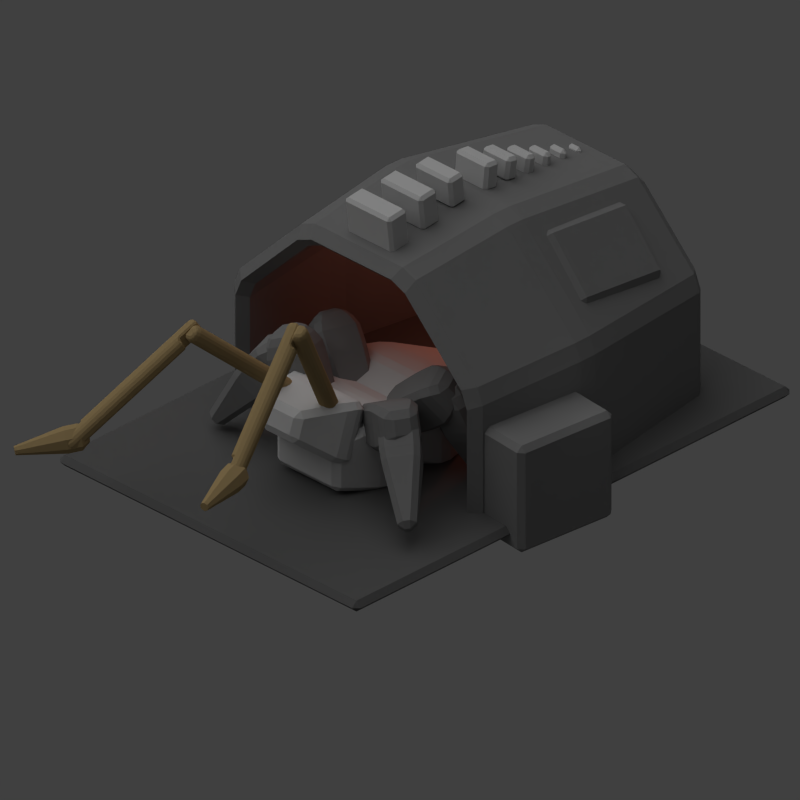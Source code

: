 # Source: small_repair_module.blend  (saved by Blender 2.69.0; exported with 4.5.12 LTS)
import bpy
from mathutils import Matrix  # noqa: F401  (used for matrix-valued properties, if any)

bpy.ops.wm.read_factory_settings(use_empty=True)
scene = bpy.context.scene
scene.name = 'Scene'

# ---- collections
col_collection_1 = bpy.data.collections.new('Collection 1'); scene.collection.children.link(col_collection_1)

# ---- materials (node trees are filled in below, after node groups)
mat_material = bpy.data.materials.new('Material')
mat_material.alpha_threshold = 0.0
mat_material.use_transparent_shadow = False
mat_material.diffuse_color = (0.6152, 0.6152, 0.6152, 1.0)
mat_material.roughness = 0.5
mat_material.line_color = (0.0, 0.0, 0.0, 1.0)
mat_material_001 = bpy.data.materials.new('Material.001')
mat_material_001.alpha_threshold = 0.0
mat_material_001.use_transparent_shadow = False
mat_material_001.diffuse_color = (0.2203, 0.2203, 0.2203, 1.0)
mat_material_001.roughness = 0.5
mat_material_001.line_color = (0.0, 0.0, 0.0, 1.0)
mat_material_003 = bpy.data.materials.new('Material.003')
mat_material_003.alpha_threshold = 0.0
mat_material_003.use_transparent_shadow = False
mat_material_003.diffuse_color = (0.1237, 0.1237, 0.1237, 1.0)
mat_material_003.roughness = 0.5
mat_material_003.line_color = (0.0, 0.0, 0.0, 1.0)
mat_material_002 = bpy.data.materials.new('Material.002')
mat_material_002.alpha_threshold = 0.0
mat_material_002.use_transparent_shadow = False
mat_material_002.diffuse_color = (0.402, 0.2902, 0.1397, 1.0)
mat_material_002.roughness = 0.5
mat_material_002.line_color = (0.0, 0.0, 0.0, 1.0)

# ---- material node trees

# ---- world
world_world = bpy.data.worlds.new('World'); scene.world = world_world
world_world.color = (0.05088, 0.05088, 0.05088)
world_world.use_sun_shadow = False
world_world.sun_shadow_jitter_overblur = 0.0
world_world.cycles.sampling_method = 'MANUAL'
world_world.cycles.sample_map_resolution = 256

# ---- cameras
cam_camera = bpy.data.cameras.new('Camera')
cam_camera.type = 'ORTHO'
cam_camera.clip_end = 100.0
cam_camera.lens = 35.0
cam_camera.sensor_width = 32.0
cam_camera.sensor_height = 18.0
cam_camera.ortho_scale = 13.0
cam_camera.dof.focus_distance = 0.0
cam_camera.dof.aperture_fstop = 128.0

# ---- lights
light_point = bpy.data.lights.new('Point', 'POINT')
light_point.color = (1.0, 0.2686, 0.1665)
light_point.transmission_factor = 0.0
light_point.energy = 50.0
light_point.shadow_buffer_clip_start = 0.5
light_point.shadow_soft_size = 0.1
light_point.shadow_maximum_resolution = 0.006
light_point.use_absolute_resolution = True
light_point.cycles.use_multiple_importance_sampling = False
light_sun = bpy.data.lights.new('Sun', 'SUN')
light_sun.transmission_factor = 0.0
light_sun.angle = 1.571
light_sun.energy = 1.0
light_sun.shadow_buffer_clip_start = 0.5
light_sun.shadow_soft_size = 1.0
light_sun.shadow_cascade_max_distance = 1000.0
light_sun.cycles.use_multiple_importance_sampling = False
light_lamp = bpy.data.lights.new('Lamp', 'POINT')
light_lamp.transmission_factor = 0.0
light_lamp.cutoff_distance = 30.0
light_lamp.energy = 2.0
light_lamp.shadow_buffer_clip_start = 1.001
light_lamp.shadow_soft_size = 1.0
light_lamp.shadow_maximum_resolution = 0.006
light_lamp.use_absolute_resolution = True
light_lamp.cycles.use_multiple_importance_sampling = False

# ---- meshes
me_cube_017 = bpy.data.meshes.new('Cube.017')
me_cube_017.from_pydata([(0.3032, -0.5248, 3.223), (0.3032, 0.5248, 3.223), (0.7305, 0.5248, 3.271), (0.7305, -0.5248, 3.271), (0.2234, -0.5248, 3.936), (0.2234, 0.5248, 3.936), (0.6506, 0.5248, 3.984), (0.6506, -0.5248, 3.984), (1.059, -0.4824, 3.342), (1.059, 0.4824, 3.342), (1.452, 0.4824, 3.386), (1.452, -0.4824, 3.386), (0.9858, -0.4824, 3.997), (0.9858, 0.4824, 3.997), (1.378, 0.4824, 4.041), (1.378, -0.4824, 4.041), (1.787, -0.4179, 3.442), (1.787, 0.4179, 3.442), (2.127, 0.4179, 3.48), (2.127, -0.4179, 3.48), (1.723, -0.4179, 4.009), (1.723, 0.4179, 4.009), (2.064, 0.4179, 4.047), (2.064, -0.4179, 4.047), (2.576, -0.3748, 3.418), (2.576, 0.3748, 3.418), (2.881, 0.3748, 3.386), (2.881, -0.3748, 3.386), (2.63, -0.3748, 3.927), (2.63, 0.3748, 3.927), (2.935, 0.3748, 3.895), (2.935, -0.3748, 3.895), (3.125, -0.3112, 3.362), (3.125, 0.3112, 3.362), (3.376, 0.3112, 3.32), (3.376, -0.3112, 3.32), (3.195, -0.3112, 3.781), (3.195, 0.3112, 3.781), (3.446, 0.3112, 3.739), (3.446, -0.3112, 3.739), (3.626, -0.2639, 3.249), (3.626, 0.2639, 3.249), (3.839, 0.2639, 3.214), (3.839, -0.2639, 3.214), (3.686, -0.2639, 3.605), (3.686, 0.2639, 3.605), (3.899, 0.2639, 3.569), (3.899, -0.2639, 3.569), (4.093, -0.2143, 3.156), (4.093, 0.2143, 3.156), (4.266, 0.2143, 3.127), (4.266, -0.2143, 3.127), (4.142, -0.2143, 3.444), (4.142, 0.2143, 3.444), (4.315, 0.2143, 3.415), (4.315, -0.2143, 3.415), (4.539, -0.1713, 3.076), (4.539, 0.1713, 3.076), (4.678, 0.1713, 3.053), (4.678, -0.1713, 3.053), (4.578, -0.1713, 3.306), (4.578, 0.1713, 3.306), (4.716, 0.1713, 3.283), (4.716, -0.1713, 3.283), (4.945, -0.1393, 2.989), (4.945, 0.1393, 2.989), (5.057, 0.1393, 2.97), (5.057, -0.1393, 2.97), (4.976, -0.1393, 3.177), (4.976, 0.1393, 3.177), (5.089, 0.1393, 3.158), (5.089, -0.1393, 3.158)], [], [(4, 5, 1, 0), (5, 6, 2, 1), (6, 7, 3, 2), (7, 4, 0, 3), (0, 1, 2, 3), (7, 6, 5, 4), (12, 13, 9, 8), (13, 14, 10, 9), (14, 15, 11, 10), (15, 12, 8, 11), (8, 9, 10, 11), (15, 14, 13, 12), (20, 21, 17, 16), (21, 22, 18, 17), (22, 23, 19, 18), (23, 20, 16, 19), (16, 17, 18, 19), (23, 22, 21, 20), (28, 29, 25, 24), (29, 30, 26, 25), (30, 31, 27, 26), (31, 28, 24, 27), (24, 25, 26, 27), (31, 30, 29, 28), (36, 37, 33, 32), (37, 38, 34, 33), (38, 39, 35, 34), (39, 36, 32, 35), (32, 33, 34, 35), (39, 38, 37, 36), (44, 45, 41, 40), (45, 46, 42, 41), (46, 47, 43, 42), (47, 44, 40, 43), (40, 41, 42, 43), (47, 46, 45, 44), (52, 53, 49, 48), (53, 54, 50, 49), (54, 55, 51, 50), (55, 52, 48, 51), (48, 49, 50, 51), (55, 54, 53, 52), (60, 61, 57, 56), (61, 62, 58, 57), (62, 63, 59, 58), (63, 60, 56, 59), (56, 57, 58, 59), (63, 62, 61, 60), (68, 69, 65, 64), (69, 70, 66, 65), (70, 71, 67, 66), (71, 68, 64, 67), (64, 65, 66, 67), (71, 70, 69, 68)])
me_cube_017.materials.append(mat_material)
me_cube_017.use_remesh_preserve_volume = False
me_cube_017.use_remesh_preserve_attributes = False
me_cube_017.use_mirror_vertex_groups = False
me_cube_017.update()
me_cube_016 = bpy.data.meshes.new('Cube.016')
me_cube_016.from_pydata([(2.764, -3.175, 1.701), (2.717, -2.999, 1.524), (4.687, -2.71, 1.337), (4.734, -2.886, 1.515), (2.713, -2.194, 2.689), (2.667, -2.018, 2.511), (4.637, -1.729, 2.325), (4.683, -1.905, 2.502)], [], [(4, 5, 1, 0), (5, 6, 2, 1), (6, 7, 3, 2), (7, 4, 0, 3), (0, 1, 2, 3), (7, 6, 5, 4)])
me_cube_016.materials.append(mat_material_001)
me_cube_016.use_remesh_preserve_volume = False
me_cube_016.use_remesh_preserve_attributes = False
me_cube_016.use_mirror_vertex_groups = False
me_cube_016.update()
me_cube_015 = bpy.data.meshes.new('Cube.015')
me_cube_015.from_pydata([(2.691, -2.58, 2.193), (2.652, -2.402, 2.016), (4.63, -2.29, 1.741), (4.669, -2.468, 1.918), (2.77, -1.589, 3.169), (2.732, -1.411, 2.991), (4.71, -1.299, 2.716), (4.748, -1.477, 2.894)], [], [(4, 5, 1, 0), (5, 6, 2, 1), (6, 7, 3, 2), (7, 4, 0, 3), (0, 1, 2, 3), (7, 6, 5, 4)])
me_cube_015.materials.append(mat_material_001)
me_cube_015.use_remesh_preserve_volume = False
me_cube_015.use_remesh_preserve_attributes = False
me_cube_015.use_mirror_vertex_groups = False
me_cube_015.update()
me_cube_014 = bpy.data.meshes.new('Cube.014')
me_cube_014.from_pydata([(0.05007, -3.724, -1.0), (0.1489, -2.662, -1.0), (2.14, -2.847, -1.0), (2.041, -3.909, -1.0), (0.05007, -3.724, 1.0), (0.1489, -2.662, 1.0), (2.14, -2.847, 1.0), (2.041, -3.909, 1.0)], [], [(4, 5, 1, 0), (5, 6, 2, 1), (6, 7, 3, 2), (7, 4, 0, 3), (0, 1, 2, 3), (7, 6, 5, 4)])
me_cube_014.materials.append(mat_material_001)
me_cube_014.use_remesh_preserve_volume = False
me_cube_014.use_remesh_preserve_attributes = False
me_cube_014.use_mirror_vertex_groups = False
me_cube_014.update()
me_cube_013 = bpy.data.meshes.new('Cube.013')
me_cube_013.from_pydata([(-3.453, -3.453, -0.7916), (-3.453, 3.453, -0.7916), (6.597, 3.453, -0.7916), (6.597, -3.453, -0.7916), (-3.453, -3.453, -0.5862), (-3.453, 3.453, -0.5862), (6.597, 3.453, -0.5862), (6.597, -3.453, -0.5862)], [], [(4, 5, 1, 0), (5, 6, 2, 1), (6, 7, 3, 2), (7, 4, 0, 3), (0, 1, 2, 3), (7, 6, 5, 4)])
me_cube_013.materials.append(mat_material_003)
me_cube_013.use_remesh_preserve_volume = False
me_cube_013.use_remesh_preserve_attributes = False
me_cube_013.use_mirror_vertex_groups = False
me_cube_013.update()
me_cylinder_006 = bpy.data.meshes.new('Cylinder.006')
me_cylinder_006.from_pydata([(0.3149, 1.008, 0.4175), (-0.4594, 0.9238, 0.3828), (0.3149, 0.4173, 1.008), (-0.4594, 0.3826, 0.9239), (0.3149, -0.4175, 1.008), (-0.4594, -0.3828, 0.9238), (0.3149, -1.008, 0.4173), (-0.4594, -0.9239, 0.3826), (0.3149, -1.008, -0.4175), (-0.4594, -0.9238, -0.3828), (0.3149, 1.008, -0.4174), (-0.4594, 0.9239, -0.3826), (1.351, 0.8461, 0.3505), (1.351, 0.3504, 0.8461), (1.351, -0.3505, 0.8461), (1.351, -0.8461, 0.3504), (1.351, -0.8461, -0.3505), (1.351, 0.8461, -0.3504), (1.467, 0.4367, 0.1809), (1.467, 0.1808, 0.4367), (1.467, -0.1809, 0.4367), (1.467, -0.4367, 0.1808), (1.467, -0.4367, -0.1809), (1.467, -0.1808, -0.4367), (1.467, 0.1809, -0.4367), (1.467, 0.4367, -0.1808), (-0.4594, 0.8096, 0.3354), (-0.4594, 0.3353, 0.8096), (-0.4594, -0.3354, 0.8096), (-0.4594, -0.8096, 0.3353), (-0.4594, -0.8096, -0.3354), (-0.4594, 0.8096, -0.3353), (0.3238, 0.887, 0.3675), (0.3238, 0.3673, 0.887), (0.3238, -0.3675, 0.887), (0.3238, -0.887, 0.3673), (0.3238, -0.887, -0.3675), (0.3238, 0.887, -0.3673), (1.337, 0.7157, 0.2965), (1.337, 0.2964, 0.7158), (1.337, -0.2965, 0.7157), (1.337, -0.7158, 0.2964), (1.337, -0.7157, -0.2965), (1.337, 0.7158, -0.2964)], [], [(0, 1, 3, 2), (2, 3, 5, 4), (4, 5, 7, 6), (6, 7, 9, 8), (1, 11, 31, 26), (10, 11, 1, 0), (10, 0, 12, 17), (17, 12, 18, 25), (6, 8, 16, 15), (4, 6, 15, 14), (2, 4, 14, 13), (0, 2, 13, 12), (18, 19, 20, 21, 22, 23, 24, 25), (15, 16, 22, 21), (14, 15, 21, 20), (13, 14, 20, 19), (12, 13, 19, 18), (26, 31, 37, 32), (9, 7, 29, 30), (7, 5, 28, 29), (5, 3, 27, 28), (3, 1, 26, 27), (32, 37, 43, 38), (30, 29, 35, 36), (29, 28, 34, 35), (28, 27, 33, 34), (27, 26, 32, 33), (36, 35, 41, 42), (35, 34, 40, 41), (34, 33, 39, 40), (33, 32, 38, 39)])
me_cylinder_006.materials.append(mat_material_001)
me_cylinder_006.use_remesh_preserve_volume = False
me_cylinder_006.use_remesh_preserve_attributes = False
me_cylinder_006.use_mirror_vertex_groups = False
me_cylinder_006.update()
me_cylinder_005 = bpy.data.meshes.new('Cylinder.005')
me_cylinder_005.from_pydata([(-0.06931, -0.145, 0.5758), (-0.06931, 0.145, 0.5758), (0.06931, 0.145, 0.5758), (0.06931, -0.145, 0.5758), (-0.06931, -0.145, 2.661), (-0.06931, 0.145, 2.661), (0.06931, 0.145, 2.661), (0.06931, -0.145, 2.661), (0.1527, 0.07252, 0.5758), (0.1527, -0.07252, 0.5758), (0.1527, 0.07252, 2.661), (0.1527, -0.07252, 2.661), (-0.1527, -0.07252, 0.5758), (-0.1527, 0.07252, 0.5758), (-0.1527, -0.07252, 2.661), (-0.1527, 0.07252, 2.661), (-0.06931, -0.145, 0.2397), (-0.06931, 0.145, 0.2397), (0.06931, 0.145, 0.2397), (0.06931, -0.145, 0.2397), (0.1527, 0.07252, 0.2397), (0.1527, -0.07252, 0.2397), (-0.06931, -0.145, 3.008), (-0.06931, 0.145, 3.008), (0.06931, 0.145, 3.008), (0.06931, -0.145, 3.008), (-0.1527, -0.07252, 3.008), (-0.1527, 0.07252, 3.008), (-0.06326, -0.09737, 3.082), (-0.06326, 0.09737, 3.082), (0.0298, 0.09737, 3.082), (0.0298, -0.09737, 3.082), (-0.1192, -0.04868, 3.082), (-0.1192, 0.04868, 3.082), (-0.03242, -0.1005, 0.1662), (-0.03242, 0.1005, 0.1662), (0.06366, 0.1005, 0.1662), (0.06366, -0.1005, 0.1662), (0.1215, 0.05027, 0.1662), (0.1215, -0.05027, 0.1662)], [], [(1, 0, 12, 13), (5, 6, 2, 1), (9, 3, 19, 21), (7, 4, 0, 3), (2, 8, 20, 18), (5, 15, 27, 23), (10, 11, 9, 8), (7, 3, 9, 11), (6, 7, 11, 10), (2, 6, 10, 8), (14, 15, 13, 12), (5, 1, 13, 15), (14, 4, 22, 26), (0, 4, 14, 12), (21, 19, 37, 39), (18, 20, 38, 36), (8, 9, 21, 20), (3, 0, 16, 19), (1, 2, 18, 17), (0, 1, 17, 16), (23, 27, 33, 29), (26, 22, 28, 32), (15, 14, 26, 27), (4, 7, 25, 22), (7, 6, 24, 25), (6, 5, 23, 24), (31, 30, 29, 28), (28, 29, 33, 32), (27, 26, 32, 33), (22, 25, 31, 28), (25, 24, 30, 31), (24, 23, 29, 30), (37, 36, 38, 39), (34, 35, 36, 37), (20, 21, 39, 38), (19, 16, 34, 37), (17, 18, 36, 35), (16, 17, 35, 34)])
me_cylinder_005.materials.append(mat_material_002)
me_cylinder_005.use_remesh_preserve_volume = False
me_cylinder_005.use_remesh_preserve_attributes = False
me_cylinder_005.use_mirror_vertex_groups = False
me_cylinder_005.update()
me_cylinder_004 = bpy.data.meshes.new('Cylinder.004')
me_cylinder_004.from_pydata([(-0.06931, -0.145, 0.5758), (-0.06931, 0.145, 0.5758), (0.06931, 0.145, 0.5758), (0.06931, -0.145, 0.5758), (-0.06931, -0.145, 2.661), (-0.06931, 0.145, 2.661), (0.06931, 0.145, 2.661), (0.06931, -0.145, 2.661), (0.1527, 0.07252, 0.5758), (0.1527, -0.07252, 0.5758), (0.1527, 0.07252, 2.661), (0.1527, -0.07252, 2.661), (-0.1527, -0.07252, 0.5758), (-0.1527, 0.07252, 0.5758), (-0.1527, -0.07252, 2.661), (-0.1527, 0.07252, 2.661), (-0.06931, -0.145, 0.2397), (-0.06931, 0.145, 0.2397), (0.06931, 0.145, 0.2397), (0.06931, -0.145, 0.2397), (0.1527, 0.07252, 0.2397), (0.1527, -0.07252, 0.2397), (-0.06931, -0.145, 3.008), (-0.06931, 0.145, 3.008), (0.06931, 0.145, 3.008), (0.06931, -0.145, 3.008), (-0.1527, -0.07252, 3.008), (-0.1527, 0.07252, 3.008), (-0.06326, -0.09737, 3.082), (-0.06326, 0.09737, 3.082), (0.0298, 0.09737, 3.082), (0.0298, -0.09737, 3.082), (-0.1192, -0.04868, 3.082), (-0.1192, 0.04868, 3.082), (-0.03242, -0.1005, 0.1662), (-0.03242, 0.1005, 0.1662), (0.06366, 0.1005, 0.1662), (0.06366, -0.1005, 0.1662), (0.1215, 0.05027, 0.1662), (0.1215, -0.05027, 0.1662)], [], [(1, 0, 12, 13), (5, 6, 2, 1), (9, 3, 19, 21), (7, 4, 0, 3), (2, 8, 20, 18), (5, 15, 27, 23), (10, 11, 9, 8), (7, 3, 9, 11), (6, 7, 11, 10), (2, 6, 10, 8), (14, 15, 13, 12), (5, 1, 13, 15), (14, 4, 22, 26), (0, 4, 14, 12), (21, 19, 37, 39), (18, 20, 38, 36), (8, 9, 21, 20), (3, 0, 16, 19), (1, 2, 18, 17), (0, 1, 17, 16), (23, 27, 33, 29), (26, 22, 28, 32), (15, 14, 26, 27), (4, 7, 25, 22), (7, 6, 24, 25), (6, 5, 23, 24), (31, 30, 29, 28), (28, 29, 33, 32), (27, 26, 32, 33), (22, 25, 31, 28), (25, 24, 30, 31), (24, 23, 29, 30), (37, 36, 38, 39), (34, 35, 36, 37), (20, 21, 39, 38), (19, 16, 34, 37), (17, 18, 36, 35), (16, 17, 35, 34)])
me_cylinder_004.materials.append(mat_material_002)
me_cylinder_004.use_remesh_preserve_volume = False
me_cylinder_004.use_remesh_preserve_attributes = False
me_cylinder_004.use_mirror_vertex_groups = False
me_cylinder_004.update()
me_cylinder_003 = bpy.data.meshes.new('Cylinder.003')
me_cylinder_003.from_pydata([(-4.098e-08, 0.2268, -0.1428), (-4.098e-08, 0.2268, 0.1037), (0.1603, 0.1603, -0.1428), (0.1603, 0.1603, 0.1037), (0.2268, -1.121e-08, -0.1428), (0.2268, -1.121e-08, 0.1037), (0.1603, -0.1603, -0.1428), (0.1603, -0.1603, 0.1037), (-6.081e-08, -0.2268, -0.1428), (-6.081e-08, -0.2268, 0.1037), (-0.1603, -0.1603, -0.1428), (-0.1603, -0.1603, 0.1037), (-0.2268, 1.402e-09, -0.1428), (-0.2268, 1.402e-09, 0.1037), (-0.1603, 0.1603, -0.1428), (-0.1603, 0.1603, 0.1037), (-5.096e-08, 0.07763, -0.9849), (0.05489, 0.05489, -0.9849), (0.07763, -3.962e-09, -0.9849), (0.05489, -0.05489, -0.9849), (-5.775e-08, -0.07763, -0.9849), (-0.05489, -0.05489, -0.9849), (-0.07763, 3.571e-10, -0.9849), (-0.05489, 0.05489, -0.9849), (-4.859e-08, 0.113, 0.2467), (0.07993, 0.07993, 0.2467), (0.113, -5.683e-09, 0.2467), (0.07993, -0.07993, 0.2467), (-5.848e-08, -0.113, 0.2467), (-0.07993, -0.07993, 0.2467), (-0.113, 6.052e-10, 0.2467), (-0.07993, 0.07993, 0.2467)], [], [(0, 1, 3, 2), (2, 3, 5, 4), (4, 5, 7, 6), (6, 7, 9, 8), (8, 9, 11, 10), (10, 11, 13, 12), (1, 15, 31, 24), (14, 15, 1, 0), (12, 13, 15, 14), (14, 0, 16, 23), (16, 17, 18, 19, 20, 21, 22, 23), (12, 14, 23, 22), (10, 12, 22, 21), (8, 10, 21, 20), (6, 8, 20, 19), (4, 6, 19, 18), (2, 4, 18, 17), (0, 2, 17, 16), (25, 24, 31, 30, 29, 28, 27, 26), (15, 13, 30, 31), (13, 11, 29, 30), (11, 9, 28, 29), (9, 7, 27, 28), (7, 5, 26, 27), (5, 3, 25, 26), (3, 1, 24, 25)])
me_cylinder_003.materials.append(mat_material_002)
me_cylinder_003.use_remesh_preserve_volume = False
me_cylinder_003.use_remesh_preserve_attributes = False
me_cylinder_003.use_mirror_vertex_groups = False
me_cylinder_003.update()
me_cylinder_002 = bpy.data.meshes.new('Cylinder.002')
me_cylinder_002.from_pydata([(-4.098e-08, 0.2268, -0.1428), (-4.098e-08, 0.2268, 0.1037), (0.1603, 0.1603, -0.1428), (0.1603, 0.1603, 0.1037), (0.2268, -1.121e-08, -0.1428), (0.2268, -1.121e-08, 0.1037), (0.1603, -0.1603, -0.1428), (0.1603, -0.1603, 0.1037), (-6.081e-08, -0.2268, -0.1428), (-6.081e-08, -0.2268, 0.1037), (-0.1603, -0.1603, -0.1428), (-0.1603, -0.1603, 0.1037), (-0.2268, 1.402e-09, -0.1428), (-0.2268, 1.402e-09, 0.1037), (-0.1603, 0.1603, -0.1428), (-0.1603, 0.1603, 0.1037), (-5.096e-08, 0.07763, -0.9849), (0.05489, 0.05489, -0.9849), (0.07763, -3.962e-09, -0.9849), (0.05489, -0.05489, -0.9849), (-5.775e-08, -0.07763, -0.9849), (-0.05489, -0.05489, -0.9849), (-0.07763, 3.571e-10, -0.9849), (-0.05489, 0.05489, -0.9849), (-4.859e-08, 0.113, 0.2467), (0.07993, 0.07993, 0.2467), (0.113, -5.683e-09, 0.2467), (0.07993, -0.07993, 0.2467), (-5.848e-08, -0.113, 0.2467), (-0.07993, -0.07993, 0.2467), (-0.113, 6.052e-10, 0.2467), (-0.07993, 0.07993, 0.2467)], [], [(0, 1, 3, 2), (2, 3, 5, 4), (4, 5, 7, 6), (6, 7, 9, 8), (8, 9, 11, 10), (10, 11, 13, 12), (1, 15, 31, 24), (14, 15, 1, 0), (12, 13, 15, 14), (14, 0, 16, 23), (16, 17, 18, 19, 20, 21, 22, 23), (12, 14, 23, 22), (10, 12, 22, 21), (8, 10, 21, 20), (6, 8, 20, 19), (4, 6, 19, 18), (2, 4, 18, 17), (0, 2, 17, 16), (25, 24, 31, 30, 29, 28, 27, 26), (15, 13, 30, 31), (13, 11, 29, 30), (11, 9, 28, 29), (9, 7, 27, 28), (7, 5, 26, 27), (5, 3, 25, 26), (3, 1, 24, 25)])
me_cylinder_002.materials.append(mat_material_002)
me_cylinder_002.use_remesh_preserve_volume = False
me_cylinder_002.use_remesh_preserve_attributes = False
me_cylinder_002.use_mirror_vertex_groups = False
me_cylinder_002.update()
me_cylinder_001 = bpy.data.meshes.new('Cylinder.001')
me_cylinder_001.from_pydata([(-0.06931, -0.145, 0.5758), (-0.06931, 0.145, 0.5758), (0.06931, 0.145, 0.5758), (0.06931, -0.145, 0.5758), (-0.06931, -0.145, 2.661), (-0.06931, 0.145, 2.661), (0.06931, 0.145, 2.661), (0.06931, -0.145, 2.661), (0.1527, 0.07252, 0.5758), (0.1527, -0.07252, 0.5758), (0.1527, 0.07252, 2.661), (0.1527, -0.07252, 2.661), (-0.1527, -0.07252, 0.5758), (-0.1527, 0.07252, 0.5758), (-0.1527, -0.07252, 2.661), (-0.1527, 0.07252, 2.661), (-0.06931, -0.145, 0.2397), (-0.06931, 0.145, 0.2397), (0.06931, 0.145, 0.2397), (0.06931, -0.145, 0.2397), (0.1527, 0.07252, 0.2397), (0.1527, -0.07252, 0.2397), (-0.06931, -0.145, 3.008), (-0.06931, 0.145, 3.008), (0.06931, 0.145, 3.008), (0.06931, -0.145, 3.008), (-0.1527, -0.07252, 3.008), (-0.1527, 0.07252, 3.008), (-0.06326, -0.09737, 3.082), (-0.06326, 0.09737, 3.082), (0.0298, 0.09737, 3.082), (0.0298, -0.09737, 3.082), (-0.1192, -0.04868, 3.082), (-0.1192, 0.04868, 3.082), (-0.03242, -0.1005, 0.1662), (-0.03242, 0.1005, 0.1662), (0.06366, 0.1005, 0.1662), (0.06366, -0.1005, 0.1662), (0.1215, 0.05027, 0.1662), (0.1215, -0.05027, 0.1662)], [], [(1, 0, 12, 13), (5, 6, 2, 1), (9, 3, 19, 21), (7, 4, 0, 3), (2, 8, 20, 18), (5, 15, 27, 23), (10, 11, 9, 8), (7, 3, 9, 11), (6, 7, 11, 10), (2, 6, 10, 8), (14, 15, 13, 12), (5, 1, 13, 15), (14, 4, 22, 26), (0, 4, 14, 12), (21, 19, 37, 39), (18, 20, 38, 36), (8, 9, 21, 20), (3, 0, 16, 19), (1, 2, 18, 17), (0, 1, 17, 16), (23, 27, 33, 29), (26, 22, 28, 32), (15, 14, 26, 27), (4, 7, 25, 22), (7, 6, 24, 25), (6, 5, 23, 24), (31, 30, 29, 28), (28, 29, 33, 32), (27, 26, 32, 33), (22, 25, 31, 28), (25, 24, 30, 31), (24, 23, 29, 30), (37, 36, 38, 39), (34, 35, 36, 37), (20, 21, 39, 38), (19, 16, 34, 37), (17, 18, 36, 35), (16, 17, 35, 34)])
me_cylinder_001.materials.append(mat_material_002)
me_cylinder_001.use_remesh_preserve_volume = False
me_cylinder_001.use_remesh_preserve_attributes = False
me_cylinder_001.use_mirror_vertex_groups = False
me_cylinder_001.update()
me_cylinder = bpy.data.meshes.new('Cylinder')
me_cylinder.from_pydata([(-0.06931, -0.145, 0.5758), (-0.06931, 0.145, 0.5758), (0.06931, 0.145, 0.5758), (0.06931, -0.145, 0.5758), (-0.06931, -0.145, 2.661), (-0.06931, 0.145, 2.661), (0.06931, 0.145, 2.661), (0.06931, -0.145, 2.661), (0.1527, 0.07252, 0.5758), (0.1527, -0.07252, 0.5758), (0.1527, 0.07252, 2.661), (0.1527, -0.07252, 2.661), (-0.1527, -0.07252, 0.5758), (-0.1527, 0.07252, 0.5758), (-0.1527, -0.07252, 2.661), (-0.1527, 0.07252, 2.661), (-0.06931, -0.145, 0.2397), (-0.06931, 0.145, 0.2397), (0.06931, 0.145, 0.2397), (0.06931, -0.145, 0.2397), (0.1527, 0.07252, 0.2397), (0.1527, -0.07252, 0.2397), (-0.06931, -0.145, 3.008), (-0.06931, 0.145, 3.008), (0.06931, 0.145, 3.008), (0.06931, -0.145, 3.008), (-0.1527, -0.07252, 3.008), (-0.1527, 0.07252, 3.008), (-0.06326, -0.09737, 3.082), (-0.06326, 0.09737, 3.082), (0.0298, 0.09737, 3.082), (0.0298, -0.09737, 3.082), (-0.1192, -0.04868, 3.082), (-0.1192, 0.04868, 3.082), (-0.03242, -0.1005, 0.1662), (-0.03242, 0.1005, 0.1662), (0.06366, 0.1005, 0.1662), (0.06366, -0.1005, 0.1662), (0.1215, 0.05027, 0.1662), (0.1215, -0.05027, 0.1662)], [], [(1, 0, 12, 13), (5, 6, 2, 1), (9, 3, 19, 21), (7, 4, 0, 3), (2, 8, 20, 18), (5, 15, 27, 23), (10, 11, 9, 8), (7, 3, 9, 11), (6, 7, 11, 10), (2, 6, 10, 8), (14, 15, 13, 12), (5, 1, 13, 15), (14, 4, 22, 26), (0, 4, 14, 12), (21, 19, 37, 39), (18, 20, 38, 36), (8, 9, 21, 20), (3, 0, 16, 19), (1, 2, 18, 17), (0, 1, 17, 16), (23, 27, 33, 29), (26, 22, 28, 32), (15, 14, 26, 27), (4, 7, 25, 22), (7, 6, 24, 25), (6, 5, 23, 24), (31, 30, 29, 28), (28, 29, 33, 32), (27, 26, 32, 33), (22, 25, 31, 28), (25, 24, 30, 31), (24, 23, 29, 30), (37, 36, 38, 39), (34, 35, 36, 37), (20, 21, 39, 38), (19, 16, 34, 37), (17, 18, 36, 35), (16, 17, 35, 34)])
me_cylinder.materials.append(mat_material_002)
me_cylinder.use_remesh_preserve_volume = False
me_cylinder.use_remesh_preserve_attributes = False
me_cylinder.use_mirror_vertex_groups = False
me_cylinder.update()
me_cube_012 = bpy.data.meshes.new('Cube.012')
me_cube_012.from_pydata([(-0.3946, -0.3946, -0.3946), (-0.3946, 0.03426, -0.3946), (0.3946, 0.03426, -0.3946), (0.3946, -0.3946, -0.3946), (-0.3946, -0.3946, 0.3946), (-0.3946, 0.03426, 0.3946), (0.3946, 0.03426, 0.3946), (0.3946, -0.3946, 0.3946), (-0.2327, 0.331, -0.2327), (0.2327, 0.331, -0.2327), (-0.2327, 0.331, 0.2327), (0.2327, 0.331, 0.2327), (-0.3399, -1.115, -0.3399), (0.3399, -1.115, -0.3399), (-0.3399, -1.115, 0.3399), (0.3399, -1.115, 0.3399), (-0.1584, -1.454, -0.1584), (0.1584, -1.454, -0.1584), (-0.1584, -1.454, 0.1584), (0.1584, -1.454, 0.1584)], [], [(4, 5, 1, 0), (2, 1, 8, 9), (6, 7, 3, 2), (0, 3, 13, 12), (0, 1, 2, 3), (7, 6, 5, 4), (10, 11, 9, 8), (6, 2, 9, 11), (5, 6, 11, 10), (1, 5, 10, 8), (12, 13, 17, 16), (7, 4, 14, 15), (3, 7, 15, 13), (4, 0, 12, 14), (19, 18, 16, 17), (15, 14, 18, 19), (13, 15, 19, 17), (14, 12, 16, 18)])
me_cube_012.materials.append(mat_material_001)
me_cube_012.use_remesh_preserve_volume = False
me_cube_012.use_remesh_preserve_attributes = False
me_cube_012.use_mirror_vertex_groups = False
me_cube_012.update()
me_cube_011 = bpy.data.meshes.new('Cube.011')
me_cube_011.from_pydata([(-0.3369, -0.3369, -0.3369), (-0.3369, 0.3369, -0.3369), (0.3369, 0.3369, -0.3369), (0.3369, -0.3369, -0.3369), (-0.3369, -0.3369, 0.3369), (-0.3369, 0.3369, 0.3369), (0.3369, 0.3369, 0.3369), (0.3369, -0.3369, 0.3369), (-0.1432, 0.5913, -0.1432), (0.1432, 0.5913, -0.1432), (-0.1432, 0.5913, 0.1432), (0.1432, 0.5913, 0.1432), (-0.146, -1.63, -0.146), (0.146, -1.63, -0.146), (-0.146, -1.63, 0.146), (0.146, -1.63, 0.146)], [], [(4, 5, 1, 0), (2, 1, 8, 9), (6, 7, 3, 2), (0, 3, 13, 12), (0, 1, 2, 3), (7, 6, 5, 4), (10, 11, 9, 8), (6, 2, 9, 11), (5, 6, 11, 10), (1, 5, 10, 8), (15, 14, 12, 13), (7, 4, 14, 15), (3, 7, 15, 13), (4, 0, 12, 14)])
me_cube_011.materials.append(mat_material_001)
me_cube_011.use_remesh_preserve_volume = False
me_cube_011.use_remesh_preserve_attributes = False
me_cube_011.use_mirror_vertex_groups = False
me_cube_011.update()
me_cube_010 = bpy.data.meshes.new('Cube.010')
me_cube_010.from_pydata([(-0.3369, -0.3369, -0.3369), (-0.3369, 0.3369, -0.3369), (0.3369, 0.3369, -0.3369), (0.3369, -0.3369, -0.3369), (-0.3369, -0.3369, 0.3369), (-0.3369, 0.3369, 0.3369), (0.3369, 0.3369, 0.3369), (0.3369, -0.3369, 0.3369), (-0.1432, 0.5913, -0.1432), (0.1432, 0.5913, -0.1432), (-0.1432, 0.5913, 0.1432), (0.1432, 0.5913, 0.1432), (-0.146, -1.63, -0.146), (0.146, -1.63, -0.146), (-0.146, -1.63, 0.146), (0.146, -1.63, 0.146)], [], [(4, 5, 1, 0), (2, 1, 8, 9), (6, 7, 3, 2), (0, 3, 13, 12), (0, 1, 2, 3), (7, 6, 5, 4), (10, 11, 9, 8), (6, 2, 9, 11), (5, 6, 11, 10), (1, 5, 10, 8), (15, 14, 12, 13), (7, 4, 14, 15), (3, 7, 15, 13), (4, 0, 12, 14)])
me_cube_010.materials.append(mat_material_001)
me_cube_010.use_remesh_preserve_volume = False
me_cube_010.use_remesh_preserve_attributes = False
me_cube_010.use_mirror_vertex_groups = False
me_cube_010.update()
me_cube_009 = bpy.data.meshes.new('Cube.009')
me_cube_009.from_pydata([(-0.3946, -0.3946, -0.3946), (-0.3946, 0.03426, -0.3946), (0.3946, 0.03426, -0.3946), (0.3946, -0.3946, -0.3946), (-0.3946, -0.3946, 0.3946), (-0.3946, 0.03426, 0.3946), (0.3946, 0.03426, 0.3946), (0.3946, -0.3946, 0.3946), (-0.2327, 0.331, -0.2327), (0.2327, 0.331, -0.2327), (-0.2327, 0.331, 0.2327), (0.2327, 0.331, 0.2327), (-0.3399, -1.115, -0.3399), (0.3399, -1.115, -0.3399), (-0.3399, -1.115, 0.3399), (0.3399, -1.115, 0.3399), (-0.1584, -1.454, -0.1584), (0.1584, -1.454, -0.1584), (-0.1584, -1.454, 0.1584), (0.1584, -1.454, 0.1584)], [], [(4, 5, 1, 0), (2, 1, 8, 9), (6, 7, 3, 2), (0, 3, 13, 12), (0, 1, 2, 3), (7, 6, 5, 4), (10, 11, 9, 8), (6, 2, 9, 11), (5, 6, 11, 10), (1, 5, 10, 8), (12, 13, 17, 16), (7, 4, 14, 15), (3, 7, 15, 13), (4, 0, 12, 14), (19, 18, 16, 17), (15, 14, 18, 19), (13, 15, 19, 17), (14, 12, 16, 18)])
me_cube_009.materials.append(mat_material_001)
me_cube_009.use_remesh_preserve_volume = False
me_cube_009.use_remesh_preserve_attributes = False
me_cube_009.use_mirror_vertex_groups = False
me_cube_009.update()
me_cube_008 = bpy.data.meshes.new('Cube.008')
me_cube_008.from_pydata([(-0.3946, -0.3946, -0.3946), (-0.3946, 0.03426, -0.3946), (0.3946, 0.03426, -0.3946), (0.3946, -0.3946, -0.3946), (-0.3946, -0.3946, 0.3946), (-0.3946, 0.03426, 0.3946), (0.3946, 0.03426, 0.3946), (0.3946, -0.3946, 0.3946), (-0.2327, 0.331, -0.2327), (0.2327, 0.331, -0.2327), (-0.2327, 0.331, 0.2327), (0.2327, 0.331, 0.2327), (-0.3399, -1.115, -0.3399), (0.3399, -1.115, -0.3399), (-0.3399, -1.115, 0.3399), (0.3399, -1.115, 0.3399), (-0.1584, -1.454, -0.1584), (0.1584, -1.454, -0.1584), (-0.1584, -1.454, 0.1584), (0.1584, -1.454, 0.1584)], [], [(4, 5, 1, 0), (2, 1, 8, 9), (6, 7, 3, 2), (0, 3, 13, 12), (0, 1, 2, 3), (7, 6, 5, 4), (10, 11, 9, 8), (6, 2, 9, 11), (5, 6, 11, 10), (1, 5, 10, 8), (12, 13, 17, 16), (7, 4, 14, 15), (3, 7, 15, 13), (4, 0, 12, 14), (19, 18, 16, 17), (15, 14, 18, 19), (13, 15, 19, 17), (14, 12, 16, 18)])
me_cube_008.materials.append(mat_material_001)
me_cube_008.use_remesh_preserve_volume = False
me_cube_008.use_remesh_preserve_attributes = False
me_cube_008.use_mirror_vertex_groups = False
me_cube_008.update()
me_cube_007 = bpy.data.meshes.new('Cube.007')
me_cube_007.from_pydata([(-0.3369, -0.3369, -0.3369), (-0.3369, 0.3369, -0.3369), (0.3369, 0.3369, -0.3369), (0.3369, -0.3369, -0.3369), (-0.3369, -0.3369, 0.3369), (-0.3369, 0.3369, 0.3369), (0.3369, 0.3369, 0.3369), (0.3369, -0.3369, 0.3369), (-0.1432, 0.5913, -0.1432), (0.1432, 0.5913, -0.1432), (-0.1432, 0.5913, 0.1432), (0.1432, 0.5913, 0.1432), (-0.146, -1.63, -0.146), (0.146, -1.63, -0.146), (-0.146, -1.63, 0.146), (0.146, -1.63, 0.146)], [], [(4, 5, 1, 0), (2, 1, 8, 9), (6, 7, 3, 2), (0, 3, 13, 12), (0, 1, 2, 3), (7, 6, 5, 4), (10, 11, 9, 8), (6, 2, 9, 11), (5, 6, 11, 10), (1, 5, 10, 8), (15, 14, 12, 13), (7, 4, 14, 15), (3, 7, 15, 13), (4, 0, 12, 14)])
me_cube_007.materials.append(mat_material_001)
me_cube_007.use_remesh_preserve_volume = False
me_cube_007.use_remesh_preserve_attributes = False
me_cube_007.use_mirror_vertex_groups = False
me_cube_007.update()
me_cube_006 = bpy.data.meshes.new('Cube.006')
me_cube_006.from_pydata([(-0.3369, -0.3369, -0.3369), (-0.3369, 0.3369, -0.3369), (0.3369, 0.3369, -0.3369), (0.3369, -0.3369, -0.3369), (-0.3369, -0.3369, 0.3369), (-0.3369, 0.3369, 0.3369), (0.3369, 0.3369, 0.3369), (0.3369, -0.3369, 0.3369), (-0.1432, 0.5913, -0.1432), (0.1432, 0.5913, -0.1432), (-0.1432, 0.5913, 0.1432), (0.1432, 0.5913, 0.1432), (-0.146, -1.63, -0.146), (0.146, -1.63, -0.146), (-0.146, -1.63, 0.146), (0.146, -1.63, 0.146)], [], [(4, 5, 1, 0), (2, 1, 8, 9), (6, 7, 3, 2), (0, 3, 13, 12), (0, 1, 2, 3), (7, 6, 5, 4), (10, 11, 9, 8), (6, 2, 9, 11), (5, 6, 11, 10), (1, 5, 10, 8), (15, 14, 12, 13), (7, 4, 14, 15), (3, 7, 15, 13), (4, 0, 12, 14)])
me_cube_006.materials.append(mat_material_001)
me_cube_006.use_remesh_preserve_volume = False
me_cube_006.use_remesh_preserve_attributes = False
me_cube_006.use_mirror_vertex_groups = False
me_cube_006.update()
me_cube_005 = bpy.data.meshes.new('Cube.005')
me_cube_005.from_pydata([(-0.3946, -0.3946, -0.3946), (-0.3946, 0.03426, -0.3946), (0.3946, 0.03426, -0.3946), (0.3946, -0.3946, -0.3946), (-0.3946, -0.3946, 0.3946), (-0.3946, 0.03426, 0.3946), (0.3946, 0.03426, 0.3946), (0.3946, -0.3946, 0.3946), (-0.2327, 0.331, -0.2327), (0.2327, 0.331, -0.2327), (-0.2327, 0.331, 0.2327), (0.2327, 0.331, 0.2327), (-0.3399, -1.115, -0.3399), (0.3399, -1.115, -0.3399), (-0.3399, -1.115, 0.3399), (0.3399, -1.115, 0.3399), (-0.1584, -1.454, -0.1584), (0.1584, -1.454, -0.1584), (-0.1584, -1.454, 0.1584), (0.1584, -1.454, 0.1584)], [], [(4, 5, 1, 0), (2, 1, 8, 9), (6, 7, 3, 2), (0, 3, 13, 12), (0, 1, 2, 3), (7, 6, 5, 4), (10, 11, 9, 8), (6, 2, 9, 11), (5, 6, 11, 10), (1, 5, 10, 8), (12, 13, 17, 16), (7, 4, 14, 15), (3, 7, 15, 13), (4, 0, 12, 14), (19, 18, 16, 17), (15, 14, 18, 19), (13, 15, 19, 17), (14, 12, 16, 18)])
me_cube_005.materials.append(mat_material_001)
me_cube_005.use_remesh_preserve_volume = False
me_cube_005.use_remesh_preserve_attributes = False
me_cube_005.use_mirror_vertex_groups = False
me_cube_005.update()
me_cube_002 = bpy.data.meshes.new('Cube.002')
me_cube_002.from_pydata([(0.4679, 1.0, -0.3129), (1.111, -0.1355, -0.7431), (-1.111, -0.1355, -0.7431), (-0.4679, 1.0, -0.3129), (0.4679, 1.0, 0.3129), (1.111, -0.1355, 0.7431), (-1.111, -0.1355, 0.7431), (-0.4679, 1.0, 0.3129), (0.9797, -0.6751, -0.6553), (-0.9797, -0.6751, -0.6553), (0.9797, -0.6751, 0.6553), (-0.9797, -0.6751, 0.6553), (0.4527, -1.657, -0.3028), (-0.4527, -1.657, -0.3028), (0.4527, -1.657, 0.3028), (-0.4527, -1.657, 0.3028)], [], [(0, 1, 2, 3), (4, 7, 6, 5), (0, 4, 5, 1), (5, 6, 11, 10), (2, 6, 7, 3), (4, 0, 3, 7), (10, 11, 15, 14), (6, 2, 9, 11), (1, 5, 10, 8), (2, 1, 8, 9), (12, 14, 15, 13), (11, 9, 13, 15), (8, 10, 14, 12), (9, 8, 12, 13)])
me_cube_002.materials.append(mat_material)
me_cube_002.use_remesh_preserve_volume = False
me_cube_002.use_remesh_preserve_attributes = False
me_cube_002.use_mirror_vertex_groups = False
me_cube_002.update()
me_cube_001 = bpy.data.meshes.new('Cube.001')
me_cube_001.from_pydata([(-0.4027, -0.6486, 0.1497), (-0.8068, -0.2605, -0.004443), (0.8068, -0.2605, -0.004443), (0.4027, -0.6486, 0.1497), (-0.4027, -0.8211, 0.6599), (-0.8068, -0.6062, 1.018), (0.8068, -0.6062, 1.018), (0.4027, -0.8211, 0.6599), (-0.8068, 0.02173, 0.09099), (0.8068, 0.02173, 0.09099), (-0.8068, -0.324, 1.113), (0.8068, -0.324, 1.113), (-0.3728, 0.6947, 0.625), (0.3728, 0.6947, 0.625), (-0.3728, 0.5349, 1.097), (0.3728, 0.5349, 1.097)], [], [(0, 1, 2, 3), (4, 7, 6, 5), (0, 4, 5, 1), (5, 6, 11, 10), (2, 6, 7, 3), (4, 0, 3, 7), (10, 11, 15, 14), (6, 2, 9, 11), (1, 5, 10, 8), (2, 1, 8, 9), (12, 14, 15, 13), (11, 9, 13, 15), (8, 10, 14, 12), (9, 8, 12, 13)])
me_cube_001.materials.append(mat_material)
me_cube_001.use_remesh_preserve_volume = False
me_cube_001.use_remesh_preserve_attributes = False
me_cube_001.use_mirror_vertex_groups = False
me_cube_001.update()
me_cube = bpy.data.meshes.new('Cube')
me_cube.from_pydata([(0.697, 1.0, -0.4662), (1.0, 0.1604, -0.6688), (-1.0, 0.1604, -0.6688), (-0.697, 1.0, -0.4662), (0.697, 1.0, 0.4662), (1.0, 0.1604, 0.6688), (-1.0, 0.1604, 0.6688), (-0.697, 1.0, 0.4662), (1.0, -0.2088, -0.6688), (-1.0, -0.2088, -0.6688), (1.0, -0.2088, 0.6688), (-1.0, -0.2088, 0.6688), (0.462, -1.211, -0.309), (-0.462, -1.211, -0.309), (0.462, -1.211, 0.309), (-0.462, -1.211, 0.309)], [], [(0, 1, 2, 3), (4, 7, 6, 5), (0, 4, 5, 1), (5, 6, 11, 10), (2, 6, 7, 3), (4, 0, 3, 7), (10, 11, 15, 14), (6, 2, 9, 11), (1, 5, 10, 8), (2, 1, 8, 9), (12, 14, 15, 13), (11, 9, 13, 15), (8, 10, 14, 12), (9, 8, 12, 13)])
me_cube.materials.append(mat_material)
me_cube.use_remesh_preserve_volume = False
me_cube.use_remesh_preserve_attributes = False
me_cube.use_mirror_vertex_groups = False
me_cube.update()

# ---- objects
ob_cube_015 = bpy.data.objects.new('Cube.015', me_cube_017)
ob_cube_014 = bpy.data.objects.new('Cube.014', me_cube_016)
ob_cube_013 = bpy.data.objects.new('Cube.013', me_cube_015)
ob_cube_004 = bpy.data.objects.new('Cube.004', me_cube_014)
ob_cube_003 = bpy.data.objects.new('Cube.003', me_cube_013)
ob_point = bpy.data.objects.new('Point', light_point)
ob_cylinder_006 = bpy.data.objects.new('Cylinder.006', me_cylinder_006)
ob_cylinder_005 = bpy.data.objects.new('Cylinder.005', me_cylinder_005)
ob_cylinder_004 = bpy.data.objects.new('Cylinder.004', me_cylinder_004)
ob_cylinder_003 = bpy.data.objects.new('Cylinder.003', me_cylinder_003)
ob_cylinder_002 = bpy.data.objects.new('Cylinder.002', me_cylinder_002)
ob_cylinder_001 = bpy.data.objects.new('Cylinder.001', me_cylinder_001)
ob_cylinder = bpy.data.objects.new('Cylinder', me_cylinder)
ob_cube_012 = bpy.data.objects.new('Cube.012', me_cube_012)
ob_cube_011 = bpy.data.objects.new('Cube.011', me_cube_011)
ob_cube_010 = bpy.data.objects.new('Cube.010', me_cube_010)
ob_cube_009 = bpy.data.objects.new('Cube.009', me_cube_009)
ob_cube_008 = bpy.data.objects.new('Cube.008', me_cube_008)
ob_cube_007 = bpy.data.objects.new('Cube.007', me_cube_007)
ob_cube_006 = bpy.data.objects.new('Cube.006', me_cube_006)
ob_cube_005 = bpy.data.objects.new('Cube.005', me_cube_005)
ob_cube_002 = bpy.data.objects.new('Cube.002', me_cube_002)
ob_cube_001 = bpy.data.objects.new('Cube.001', me_cube_001)
ob_sun = bpy.data.objects.new('Sun', light_sun)
ob_cube = bpy.data.objects.new('Cube', me_cube)
ob_lamp = bpy.data.objects.new('Lamp', light_lamp)
ob_camera = bpy.data.objects.new('Camera', cam_camera)

# ---- transforms, parenting, visibility, modifiers, constraints
ob_cube_015.location = (-1.0, 0.0, 0.0)
ob_cube_015.lineart.crease_threshold = 0.0
_m = ob_cube_015.modifiers.new('Bevel', 'BEVEL')
_m.limit_method = 'NONE'
_m.spread = 0.0
ob_cube_014.location = (-1.0, 0.0, 0.0)
ob_cube_014.rotation_euler = (-1.571, -2.22e-16, 2.22e-16)
ob_cube_014.lineart.crease_threshold = 0.0
_m = ob_cube_014.modifiers.new('Bevel', 'BEVEL')
_m.limit_method = 'NONE'
_m.spread = 0.0
ob_cube_013.location = (-1.0, 0.0, 0.0)
ob_cube_013.lineart.crease_threshold = 0.0
_m = ob_cube_013.modifiers.new('Bevel', 'BEVEL')
_m.limit_method = 'NONE'
_m.spread = 0.0
ob_cube_004.location = (-1.0, 0.0, 0.0)
ob_cube_004.lineart.crease_threshold = 0.0
_m = ob_cube_004.modifiers.new('Bevel', 'BEVEL')
_m.limit_method = 'NONE'
_m.spread = 0.0
ob_cube_003.location = (-1.0, 0.0, 0.0)
ob_cube_003.lineart.crease_threshold = 0.0
_m = ob_cube_003.modifiers.new('Bevel', 'BEVEL')
_m.limit_method = 'NONE'
_m.spread = 0.0
ob_point.location = (3.149, 0.08534, 2.365)
ob_point.lineart.crease_threshold = 0.0
ob_cylinder_006.location = (0.3385, 0.05299, 0.4239)
ob_cylinder_006.scale = (3.068, 3.068, 3.068)
ob_cylinder_006.lineart.crease_threshold = 0.0
_m = ob_cylinder_006.modifiers.new('Bevel', 'BEVEL')
_m.limit_method = 'NONE'
_m.spread = 0.0
ob_cylinder_005.location = (-1.749, 0.3521, 0.6098)
ob_cylinder_005.rotation_euler = (-0.8493, -0.1009, 1.284)
ob_cylinder_005.lineart.crease_threshold = 0.0
_m = ob_cylinder_005.modifiers.new('Bevel', 'BEVEL')
_m.limit_method = 'NONE'
_m.spread = 0.0
ob_cylinder_004.location = (-3.611, 0.8447, 2.713)
ob_cylinder_004.rotation_euler = (-2.17, -0.02039, 1.276)
ob_cylinder_004.lineart.crease_threshold = 0.0
_m = ob_cylinder_004.modifiers.new('Bevel', 'BEVEL')
_m.limit_method = 'NONE'
_m.spread = 0.0
ob_cylinder_003.location = (-5.866, 1.63, 1.044)
ob_cylinder_003.rotation_euler = (1.422, -0.2644, 0.9896)
ob_cylinder_003.lineart.crease_threshold = 0.0
ob_cylinder_002.location = (-5.054, -1.235, 1.149)
ob_cylinder_002.rotation_euler = (1.509, 2.216e-16, 1.845)
ob_cylinder_002.lineart.crease_threshold = 0.0
ob_cylinder_001.location = (-2.836, -0.5903, 3.004)
ob_cylinder_001.rotation_euler = (-2.246, -1.733e-16, 1.845)
ob_cylinder_001.lineart.crease_threshold = 0.0
_m = ob_cylinder_001.modifiers.new('Bevel', 'BEVEL')
_m.limit_method = 'NONE'
_m.spread = 0.0
ob_cylinder.location = (-1.738, -0.4103, 0.2657)
ob_cylinder.rotation_euler = (-0.5033, -1.071e-16, 1.845)
ob_cylinder.lineart.crease_threshold = 0.0
_m = ob_cylinder.modifiers.new('Bevel', 'BEVEL')
_m.limit_method = 'NONE'
_m.spread = 0.0
ob_cube_012.location = (-0.52, -1.526, 0.999)
ob_cube_012.rotation_euler = (2.021, 0.8424, -0.8553)
ob_cube_012.lineart.crease_threshold = 0.0
_m = ob_cube_012.modifiers.new('Bevel', 'BEVEL')
_m.limit_method = 'NONE'
_m.spread = 0.0
ob_cube_011.location = (-0.3351, -1.693, 0.6927)
ob_cube_011.rotation_euler = (1.794, -0.3, -1.237)
ob_cube_011.lineart.crease_threshold = 0.0
_m = ob_cube_011.modifiers.new('Bevel', 'BEVEL')
_m.limit_method = 'NONE'
_m.spread = 0.0
ob_cube_010.location = (-1.723, -1.727, 0.6681)
ob_cube_010.rotation_euler = (1.816, -0.9788, 3.726)
ob_cube_010.lineart.crease_threshold = 0.0
_m = ob_cube_010.modifiers.new('Bevel', 'BEVEL')
_m.limit_method = 'NONE'
_m.spread = 0.0
ob_cube_009.location = (-1.696, -1.641, 0.9057)
ob_cube_009.rotation_euler = (1.584, 1.124, 4.238)
ob_cube_009.lineart.crease_threshold = 0.0
_m = ob_cube_009.modifiers.new('Bevel', 'BEVEL')
_m.limit_method = 'NONE'
_m.spread = 0.0
ob_cube_008.location = (-0.3312, 1.231, 0.958)
ob_cube_008.rotation_euler = (1.514, 0.8266, 1.144)
ob_cube_008.lineart.crease_threshold = 0.0
_m = ob_cube_008.modifiers.new('Bevel', 'BEVEL')
_m.limit_method = 'NONE'
_m.spread = 0.0
ob_cube_007.location = (-0.3184, 1.362, 0.5952)
ob_cube_007.rotation_euler = (1.74, -0.8104, 1.434)
ob_cube_007.lineart.crease_threshold = 0.0
_m = ob_cube_007.modifiers.new('Bevel', 'BEVEL')
_m.limit_method = 'NONE'
_m.spread = 0.0
ob_cube_006.location = (-1.659, 1.349, 0.8326)
ob_cube_006.rotation_euler = (1.544, -0.6474, 1.941)
ob_cube_006.lineart.crease_threshold = 0.0
_m = ob_cube_006.modifiers.new('Bevel', 'BEVEL')
_m.limit_method = 'NONE'
_m.spread = 0.0
ob_cube_005.location = (-1.499, 0.9723, 1.275)
ob_cube_005.rotation_euler = (1.658, 0.4104, 1.919)
ob_cube_005.lineart.crease_threshold = 0.0
_m = ob_cube_005.modifiers.new('Bevel', 'BEVEL')
_m.limit_method = 'NONE'
_m.spread = 0.0
ob_cube_002.location = (-0.2592, -0.1041, 0.0)
ob_cube_002.rotation_euler = (0.0, -0.0, 1.571)
ob_cube_002.lock_rotations_4d = False
ob_cube_002.empty_display_type = 'ARROWS'
ob_cube_002.lineart.crease_threshold = 0.0
_m = ob_cube_002.modifiers.new('Bevel', 'BEVEL')
_m.limit_method = 'NONE'
_m.spread = 0.0
ob_cube_001.location = (-2.259, -0.1041, 0.0)
ob_cube_001.rotation_euler = (0.0, -0.0, 1.571)
ob_cube_001.lock_rotations_4d = False
ob_cube_001.empty_display_type = 'ARROWS'
ob_cube_001.lineart.crease_threshold = 0.0
_m = ob_cube_001.modifiers.new('Bevel', 'BEVEL')
_m.limit_method = 'NONE'
_m.spread = 0.0
ob_sun.location = (0.7973, 7.599, 4.7)
ob_sun.rotation_euler = (-0.4189, -0.1396, 0.2094)
ob_sun.hide_viewport = True
ob_sun.lineart.crease_threshold = 0.0
ob_cube.location = (-1.28, -0.1041, 0.0)
ob_cube.rotation_euler = (0.0, -0.0, 1.571)
ob_cube.lock_rotations_4d = False
ob_cube.empty_display_type = 'ARROWS'
ob_cube.lineart.crease_threshold = 0.0
_m = ob_cube.modifiers.new('Bevel', 'BEVEL')
_m.limit_method = 'NONE'
_m.spread = 0.0
ob_lamp.location = (0.5681, -3.856, 1.311)
ob_lamp.rotation_euler = (0.6503, 0.05522, 1.866)
ob_lamp.lock_rotations_4d = False
ob_lamp.empty_display_type = 'ARROWS'
ob_lamp.color = (0.0, 0.0, 0.0, 0.0)
ob_lamp.lineart.crease_threshold = 0.0
ob_camera.location = (-10.0, -10.0, 8.2)
ob_camera.rotation_euler = (1.047, 0.0, -0.7854)
ob_camera.lock_rotations_4d = False
ob_camera.empty_display_type = 'ARROWS'
ob_camera.color = (0.0, 0.0, 0.0, 0.0)
ob_camera.hide_viewport = True
ob_camera.display_type = 'WIRE'
ob_camera.lineart.crease_threshold = 0.0

# ---- collection membership
col_collection_1.objects.link(ob_cube_015)
col_collection_1.objects.link(ob_cube_014)
col_collection_1.objects.link(ob_cube_013)
col_collection_1.objects.link(ob_cube_004)
col_collection_1.objects.link(ob_cube_003)
col_collection_1.objects.link(ob_point)
col_collection_1.objects.link(ob_cylinder_006)
col_collection_1.objects.link(ob_cylinder_005)
col_collection_1.objects.link(ob_cylinder_004)
col_collection_1.objects.link(ob_cylinder_003)
col_collection_1.objects.link(ob_cylinder_002)
col_collection_1.objects.link(ob_cylinder_001)
col_collection_1.objects.link(ob_cylinder)
col_collection_1.objects.link(ob_cube_012)
col_collection_1.objects.link(ob_cube_011)
col_collection_1.objects.link(ob_cube_010)
col_collection_1.objects.link(ob_cube_009)
col_collection_1.objects.link(ob_cube_008)
col_collection_1.objects.link(ob_cube_007)
col_collection_1.objects.link(ob_cube_006)
col_collection_1.objects.link(ob_cube_005)
col_collection_1.objects.link(ob_cube_002)
col_collection_1.objects.link(ob_cube_001)
col_collection_1.objects.link(ob_sun)
col_collection_1.objects.link(ob_cube)
col_collection_1.objects.link(ob_lamp)
col_collection_1.objects.link(ob_camera)

# ---- scene / render settings (as saved in the file)
scene.camera = ob_camera
scene.frame_start = 1; scene.frame_end = 250; scene.frame_set(1)
scene.render.engine = 'BLENDER_EEVEE_NEXT'
scene.render.image_settings.compression = 90
scene.render.resolution_x = 400
scene.render.resolution_y = 400
scene.render.dither_intensity = 0.0
scene.render.film_transparent = True
scene.render.bake_margin = 2
scene.render.bake_bias = 0.0
scene.cycles.use_denoising = False
scene.cycles.samples = 10
scene.cycles.sampling_pattern = 'TABULATED_SOBOL'
scene.cycles.light_sampling_threshold = 0.0
scene.cycles.use_adaptive_sampling = False
scene.cycles.use_light_tree = False
scene.cycles.blur_glossy = 0.0
scene.cycles.volume_bounces = 1
scene.cycles.pixel_filter_type = 'GAUSSIAN'
scene.cycles.sample_clamp_indirect = 0.0
scene.view_settings.view_transform = 'Standard'
bpy.context.view_layer.update()
